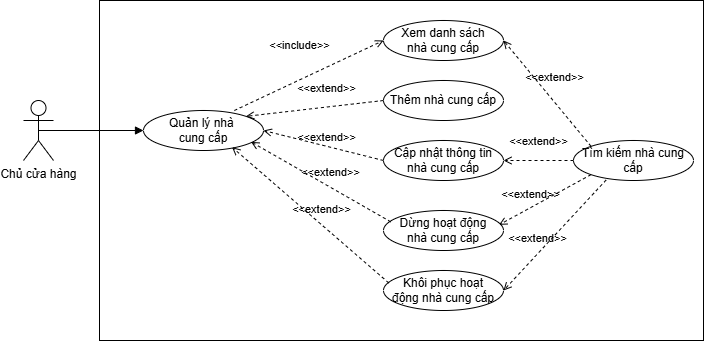

The diagram above was exported from draw.io. Its source (the exported page's mxGraphModel, read from the mxfile embedded in the PNG):
<mxGraphModel dx="902" dy="551" grid="1" gridSize="10" guides="1" tooltips="1" connect="1" arrows="1" fold="1" page="1" pageScale="1" pageWidth="827" pageHeight="1169" math="0" shadow="0">
  <root>
    <mxCell id="0" />
    <mxCell id="1" parent="0" />
    <mxCell id="sjIX_BCh0uftJp8zu96j-1" parent="1" style="shape=umlActor;verticalLabelPosition=bottom;verticalAlign=top;html=1;outlineConnect=0;" value="Chủ cửa hàng" vertex="1">
      <mxGeometry height="60" width="30" x="60" y="260" as="geometry" />
    </mxCell>
    <mxCell id="sjIX_BCh0uftJp8zu96j-2" parent="1" style="rounded=0;whiteSpace=wrap;html=1;" value="" vertex="1">
      <mxGeometry height="340" width="604" x="136" y="160" as="geometry" />
    </mxCell>
    <mxCell id="sjIX_BCh0uftJp8zu96j-3" parent="1" style="ellipse;whiteSpace=wrap;html=1;" value="Quản lý nhà&amp;nbsp;&lt;div&gt;cung cấp&lt;/div&gt;" vertex="1">
      <mxGeometry height="40" width="120" x="180" y="270" as="geometry" />
    </mxCell>
    <mxCell id="sjIX_BCh0uftJp8zu96j-4" edge="1" parent="1" source="sjIX_BCh0uftJp8zu96j-1" style="html=1;verticalAlign=bottom;labelBackgroundColor=none;endArrow=block;endFill=1;rounded=0;exitX=0.5;exitY=0.5;exitDx=0;exitDy=0;exitPerimeter=0;entryX=0;entryY=0.5;entryDx=0;entryDy=0;" target="sjIX_BCh0uftJp8zu96j-3" value="">
      <mxGeometry relative="1" width="160" as="geometry">
        <mxPoint x="320" y="380" as="sourcePoint" />
        <mxPoint x="480" y="380" as="targetPoint" />
      </mxGeometry>
    </mxCell>
    <mxCell id="sjIX_BCh0uftJp8zu96j-5" parent="1" style="ellipse;whiteSpace=wrap;html=1;" value="Thêm nhà cung cấp" vertex="1">
      <mxGeometry height="40" width="120" x="420" y="240" as="geometry" />
    </mxCell>
    <mxCell id="sjIX_BCh0uftJp8zu96j-6" parent="1" style="ellipse;whiteSpace=wrap;html=1;" value="Dừng hoạt động&lt;div&gt;nhà cung cấp&lt;/div&gt;" vertex="1">
      <mxGeometry height="40" width="120" x="420" y="370" as="geometry" />
    </mxCell>
    <mxCell id="sjIX_BCh0uftJp8zu96j-7" edge="1" parent="1" style="edgeStyle=orthogonalEdgeStyle;rounded=0;orthogonalLoop=1;jettySize=auto;html=1;exitX=0.5;exitY=1;exitDx=0;exitDy=0;">
      <mxGeometry relative="1" as="geometry">
        <mxPoint x="430" y="300" as="sourcePoint" />
        <mxPoint x="430" y="300" as="targetPoint" />
      </mxGeometry>
    </mxCell>
    <mxCell id="sjIX_BCh0uftJp8zu96j-8" parent="1" style="ellipse;whiteSpace=wrap;html=1;" value="Cập nhật thông tin nhà cung cấp" vertex="1">
      <mxGeometry height="40" width="120" x="420" y="300" as="geometry" />
    </mxCell>
    <mxCell id="sjIX_BCh0uftJp8zu96j-9" parent="1" style="ellipse;whiteSpace=wrap;html=1;" value="Tìm kiếm nhà cung cấp" vertex="1">
      <mxGeometry height="40" width="120" x="610" y="300" as="geometry" />
    </mxCell>
    <mxCell id="sjIX_BCh0uftJp8zu96j-10" edge="1" parent="1" source="sjIX_BCh0uftJp8zu96j-9" style="html=1;verticalAlign=bottom;labelBackgroundColor=none;endArrow=open;endFill=0;dashed=1;rounded=0;entryX=0.963;entryY=0.358;entryDx=0;entryDy=0;exitX=0;exitY=1;exitDx=0;exitDy=0;entryPerimeter=0;" target="sjIX_BCh0uftJp8zu96j-6" value="&amp;lt;&amp;lt;extend&amp;gt;&amp;gt;">
      <mxGeometry relative="1" width="160" x="0.2777" y="-4" as="geometry">
        <mxPoint as="offset" />
        <mxPoint x="620.8400000000001" y="206.60000000000002" as="sourcePoint" />
        <mxPoint x="566" y="350" as="targetPoint" />
      </mxGeometry>
    </mxCell>
    <mxCell id="sjIX_BCh0uftJp8zu96j-11" edge="1" parent="1" source="sjIX_BCh0uftJp8zu96j-9" style="html=1;verticalAlign=bottom;labelBackgroundColor=none;endArrow=open;endFill=0;dashed=1;rounded=0;entryX=1;entryY=0.5;entryDx=0;entryDy=0;exitX=0;exitY=0.5;exitDx=0;exitDy=0;" target="sjIX_BCh0uftJp8zu96j-8" value="&amp;lt;&amp;lt;extend&amp;gt;&amp;gt;">
      <mxGeometry relative="1" width="160" y="-10" as="geometry">
        <mxPoint as="offset" />
        <mxPoint x="416" y="320" as="sourcePoint" />
        <mxPoint x="416" y="300" as="targetPoint" />
      </mxGeometry>
    </mxCell>
    <mxCell id="sjIX_BCh0uftJp8zu96j-12" edge="1" parent="1" source="sjIX_BCh0uftJp8zu96j-5" style="html=1;verticalAlign=bottom;labelBackgroundColor=none;endArrow=open;endFill=0;dashed=1;rounded=0;entryX=1;entryY=0;entryDx=0;entryDy=0;exitX=0;exitY=0.5;exitDx=0;exitDy=0;" target="sjIX_BCh0uftJp8zu96j-3" value="&amp;lt;&amp;lt;extend&amp;gt;&amp;gt;">
      <mxGeometry relative="1" width="160" x="-0.1947" y="-9" as="geometry">
        <mxPoint as="offset" />
        <mxPoint x="544" y="250" as="sourcePoint" />
        <mxPoint x="500" y="293" as="targetPoint" />
      </mxGeometry>
    </mxCell>
    <mxCell id="sjIX_BCh0uftJp8zu96j-13" edge="1" parent="1" source="sjIX_BCh0uftJp8zu96j-8" style="html=1;verticalAlign=bottom;labelBackgroundColor=none;endArrow=open;endFill=0;dashed=1;rounded=0;entryX=1;entryY=0.5;entryDx=0;entryDy=0;exitX=0;exitY=0.5;exitDx=0;exitDy=0;" target="sjIX_BCh0uftJp8zu96j-3" value="&amp;lt;&amp;lt;extend&amp;gt;&amp;gt;">
      <mxGeometry relative="1" width="160" x="-0.0526" as="geometry">
        <mxPoint as="offset" />
        <mxPoint x="524" y="320" as="sourcePoint" />
        <mxPoint x="480" y="363" as="targetPoint" />
      </mxGeometry>
    </mxCell>
    <mxCell id="sjIX_BCh0uftJp8zu96j-14" edge="1" parent="1" source="sjIX_BCh0uftJp8zu96j-6" style="html=1;verticalAlign=bottom;labelBackgroundColor=none;endArrow=open;endFill=0;dashed=1;rounded=0;entryX=0.897;entryY=0.786;entryDx=0;entryDy=0;exitX=0.06;exitY=0.283;exitDx=0;exitDy=0;entryPerimeter=0;exitPerimeter=0;" target="sjIX_BCh0uftJp8zu96j-3" value="&amp;lt;&amp;lt;extend&amp;gt;&amp;gt;">
      <mxGeometry relative="1" width="160" x="-0.1027" y="-5" as="geometry">
        <mxPoint as="offset" />
        <mxPoint x="474" y="370" as="sourcePoint" />
        <mxPoint x="430" y="413" as="targetPoint" />
      </mxGeometry>
    </mxCell>
    <mxCell id="sjIX_BCh0uftJp8zu96j-15" parent="1" style="ellipse;whiteSpace=wrap;html=1;" value="Xem danh sách&lt;div&gt;nhà cung cấp&lt;/div&gt;" vertex="1">
      <mxGeometry height="40" width="120" x="420" y="180" as="geometry" />
    </mxCell>
    <mxCell id="sjIX_BCh0uftJp8zu96j-16" edge="1" parent="1" source="sjIX_BCh0uftJp8zu96j-3" style="html=1;verticalAlign=bottom;labelBackgroundColor=none;endArrow=open;endFill=0;dashed=1;rounded=0;exitX=0.757;exitY=0;exitDx=0;exitDy=0;entryX=0;entryY=0.5;entryDx=0;entryDy=0;exitPerimeter=0;" target="sjIX_BCh0uftJp8zu96j-15" value="&amp;lt;&amp;lt;include&amp;gt;&amp;gt;">
      <mxGeometry relative="1" width="160" x="0.0116" y="23" as="geometry">
        <mxPoint as="offset" />
        <mxPoint x="308" y="235" as="sourcePoint" />
        <mxPoint x="400" y="100" as="targetPoint" />
      </mxGeometry>
    </mxCell>
    <mxCell id="sjIX_BCh0uftJp8zu96j-17" parent="1" style="ellipse;whiteSpace=wrap;html=1;" value="Khôi phục hoạt&lt;div&gt;động nhà cung cấp&lt;/div&gt;" vertex="1">
      <mxGeometry height="40" width="120" x="420" y="430" as="geometry" />
    </mxCell>
    <mxCell id="sjIX_BCh0uftJp8zu96j-18" edge="1" parent="1" source="sjIX_BCh0uftJp8zu96j-17" style="html=1;verticalAlign=bottom;labelBackgroundColor=none;endArrow=open;endFill=0;dashed=1;rounded=0;entryX=0.738;entryY=0.918;entryDx=0;entryDy=0;exitX=0.044;exitY=0.311;exitDx=0;exitDy=0;entryPerimeter=0;exitPerimeter=0;" target="sjIX_BCh0uftJp8zu96j-3" value="&amp;lt;&amp;lt;extend&amp;gt;&amp;gt;">
      <mxGeometry relative="1" width="160" x="-0.1027" y="-5" as="geometry">
        <mxPoint as="offset" />
        <mxPoint x="499" y="420" as="sourcePoint" />
        <mxPoint x="360" y="340" as="targetPoint" />
      </mxGeometry>
    </mxCell>
    <mxCell id="sjIX_BCh0uftJp8zu96j-19" edge="1" parent="1" source="sjIX_BCh0uftJp8zu96j-9" style="html=1;verticalAlign=bottom;labelBackgroundColor=none;endArrow=open;endFill=0;dashed=1;rounded=0;entryX=1;entryY=0.5;entryDx=0;entryDy=0;exitX=0.272;exitY=0.987;exitDx=0;exitDy=0;exitPerimeter=0;" target="sjIX_BCh0uftJp8zu96j-17" value="&amp;lt;&amp;lt;extend&amp;gt;&amp;gt;">
      <mxGeometry relative="1" width="160" x="0.2777" y="-4" as="geometry">
        <mxPoint as="offset" />
        <mxPoint x="724" y="350" as="sourcePoint" />
        <mxPoint x="590" y="394" as="targetPoint" />
      </mxGeometry>
    </mxCell>
    <mxCell id="BXukxguTvxD-oEiPBXnc-1" edge="1" parent="1" source="sjIX_BCh0uftJp8zu96j-9" style="html=1;verticalAlign=bottom;labelBackgroundColor=none;endArrow=open;endFill=0;dashed=1;rounded=0;entryX=1;entryY=0.5;entryDx=0;entryDy=0;exitX=0;exitY=0;exitDx=0;exitDy=0;" target="sjIX_BCh0uftJp8zu96j-15" value="&amp;lt;&amp;lt;extend&amp;gt;&amp;gt;">
      <mxGeometry relative="1" width="160" y="-10" as="geometry">
        <mxPoint as="offset" />
        <mxPoint x="650" y="240" as="sourcePoint" />
        <mxPoint x="580" y="240" as="targetPoint" />
      </mxGeometry>
    </mxCell>
  </root>
</mxGraphModel>